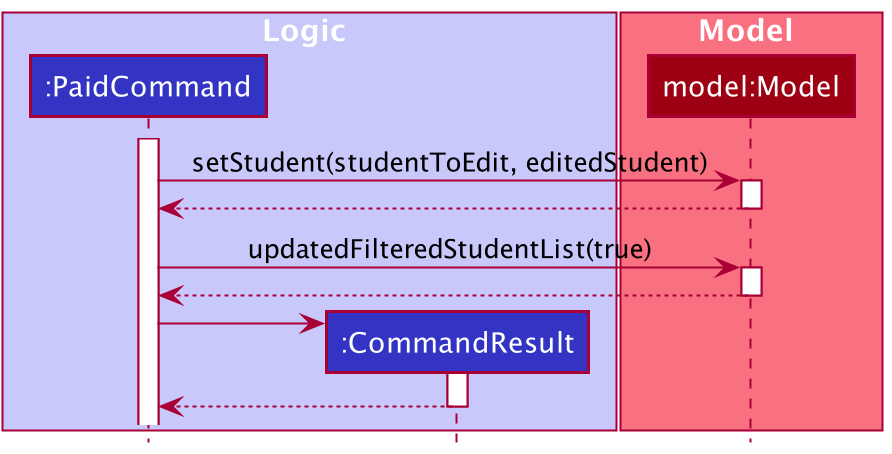

The diagram above was rendered by PlantUML. Its source (embedded in the PNG):
@startuml
!include style.puml

box Logic LOGIC_COLOR_T1
participant ":PaidCommand" as PaidCommand LOGIC_COLOR
participant ":CommandResult" as CommandResult LOGIC_COLOR
end box

box Model MODEL_COLOR_T1
participant "model:Model" as Model MODEL_COLOR
end box

activate PaidCommand

PaidCommand -> Model : setStudent(studentToEdit, editedStudent)
activate Model
Model --> PaidCommand
deactivate Model

PaidCommand -> Model : updatedFilteredStudentList(true)
activate Model
Model --> PaidCommand
deactivate Model

create CommandResult
PaidCommand -> CommandResult
activate CommandResult
CommandResult --> PaidCommand
deactivate CommandResult

@enduml